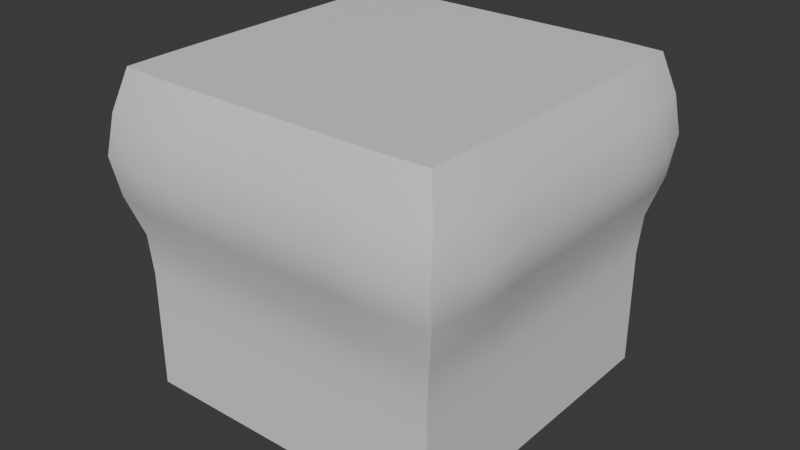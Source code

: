 # Source: bulging_cube.blend  (saved by Blender 4.5.91; exported with 4.5.12 LTS)
import bpy
from mathutils import Matrix  # noqa: F401  (used for matrix-valued properties, if any)

bpy.ops.wm.read_factory_settings(use_empty=True)
scene = bpy.context.scene
scene.name = 'Scene'

# ---- collections
col_collection = bpy.data.collections.new('Collection'); scene.collection.children.link(col_collection)

# ---- materials (node trees are filled in below, after node groups)
mat_top = bpy.data.materials.new('Top')
mat_top.alpha_threshold = 0.0
mat_top.roughness = 0.5
mat_top.line_color = (0.0, 0.0, 0.0, 1.0)
mat_sides = bpy.data.materials.new('Sides')
mat_bottom = bpy.data.materials.new('Bottom')

# ---- node groups
ng_smooth_by_angle = bpy.data.node_groups.new('Smooth by Angle', 'GeometryNodeTree')
_s = ng_smooth_by_angle.interface.new_socket(name='Mesh', in_out='OUTPUT', socket_type='NodeSocketGeometry')
_s = ng_smooth_by_angle.interface.new_socket(name='Mesh', in_out='INPUT', socket_type='NodeSocketGeometry')
_s = ng_smooth_by_angle.interface.new_socket(name='Angle', in_out='INPUT', socket_type='NodeSocketFloat')
_s.subtype = 'ANGLE'
_s.default_value = 0.5236
_s.min_value = 0.0
_s.max_value = 3.142
_s.description = 'Maximum face angle for smooth edges'
_s = ng_smooth_by_angle.interface.new_socket(name='Ignore Sharpness', in_out='INPUT', socket_type='NodeSocketBool')
_s.force_non_field = True
ng_smooth_by_angle.description = 'Set the sharpness of mesh edges based on the angle between the neighboring faces'
ng_smooth_by_angle.is_modifier = True
_N = ng_smooth_by_angle.nodes; _L = ng_smooth_by_angle.links
n0 = _N.new('GeometryNodeSetShadeSmooth'); n0.name = 'Set Shade Smooth'; n0.location = (120, -80)
n0.domain = 'EDGE'
n1 = _N.new('GeometryNodeSetShadeSmooth'); n1.name = 'Set Shade Smooth.001'; n1.location = (300, -80)
n2 = _N.new('NodeGroupOutput'); n2.name = 'Group Output'; n2.location = (480, -80)
n3 = _N.new('GeometryNodeInputMeshEdgeAngle'); n3.name = 'Edge Angle'; n3.location = (-440, -240)
n4 = _N.new('NodeGroupInput'); n4.name = 'Group Input'; n4.location = (-80, -80)
n5 = _N.new('GeometryNodeInputEdgeSmooth'); n5.name = 'Is Edge Smooth'; n5.location = (-260, -120)
n6 = _N.new('GeometryNodeInputShadeSmooth'); n6.name = 'Is Shade Smooth'; n6.location = (-440, -397)
n7 = _N.new('FunctionNodeCompare'); n7.name = 'Compare'; n7.location = (-260, -260)
n7.operation = 'LESS_EQUAL'
n7.inputs[6].default_value = (0.0, 0.0, 0.0, 0.0)
n7.inputs[7].default_value = (0.0, 0.0, 0.0, 0.0)
n8 = _N.new('FunctionNodeBooleanMath'); n8.name = 'Boolean Math.001'; n8.location = (-80, -260)
n9 = _N.new('NodeGroupInput'); n9.name = 'Group Input.001'; n9.location = (-440, -329)
n10 = _N.new('NodeGroupInput'); n10.name = 'Group Input.002'; n10.location = (-259, -189)
n11 = _N.new('FunctionNodeBooleanMath'); n11.name = 'Boolean Math'; n11.location = (-80, -149)
n11.operation = 'OR'
n12 = _N.new('FunctionNodeBooleanMath'); n12.name = 'Boolean Math.002'; n12.location = (-260, -380)
n12.operation = 'OR'
n13 = _N.new('NodeGroupInput'); n13.name = 'Group Input.003'; n13.location = (-440, -460)
_L.new(n3.outputs[0], n7.inputs[0])
_L.new(n1.outputs[0], n2.inputs[0])
_L.new(n9.outputs[1], n7.inputs[1])
_L.new(n7.outputs[0], n8.inputs[0])
_L.new(n4.outputs[0], n0.inputs[0])
_L.new(n0.outputs[0], n1.inputs[0])
_L.new(n8.outputs[0], n0.inputs[2])
_L.new(n10.outputs[2], n11.inputs[1])
_L.new(n5.outputs[0], n11.inputs[0])
_L.new(n11.outputs[0], n0.inputs[1])
_L.new(n13.outputs[2], n12.inputs[1])
_L.new(n6.outputs[0], n12.inputs[0])
_L.new(n12.outputs[0], n8.inputs[1])
n2.is_active_output = True

# ---- material node trees
mat_top.use_nodes = True; mat_top.node_tree.nodes.clear()
_N = mat_top.node_tree.nodes; _L = mat_top.node_tree.links
n0 = _N.new('ShaderNodeOutputMaterial'); n0.name = 'Material Output'; n0.location = (200, 100)
n1 = _N.new('ShaderNodeBsdfPrincipled'); n1.name = 'Principled BSDF'; n1.location = (-200, 100)
n1.inputs[3].default_value = 1.45
_L.new(n1.outputs[0], n0.inputs[0])
n0.is_active_output = True
mat_sides.use_nodes = True; mat_sides.node_tree.nodes.clear()
_N = mat_sides.node_tree.nodes; _L = mat_sides.node_tree.links
n0 = _N.new('ShaderNodeBsdfPrincipled'); n0.name = 'Principled BSDF'; n0.location = (-200, 100)
n1 = _N.new('ShaderNodeOutputMaterial'); n1.name = 'Material Output'; n1.location = (200, 100)
_L.new(n0.outputs[0], n1.inputs[0])
n1.is_active_output = True
mat_bottom.use_nodes = True; mat_bottom.node_tree.nodes.clear()
_N = mat_bottom.node_tree.nodes; _L = mat_bottom.node_tree.links
n0 = _N.new('ShaderNodeBsdfPrincipled'); n0.name = 'Principled BSDF'; n0.location = (-200, 100)
n1 = _N.new('ShaderNodeOutputMaterial'); n1.name = 'Material Output'; n1.location = (200, 100)
_L.new(n0.outputs[0], n1.inputs[0])
n1.is_active_output = True

# ---- world
world_world = bpy.data.worlds.new('World'); scene.world = world_world
world_world.use_nodes = True; world_world.node_tree.nodes.clear()
_N = world_world.node_tree.nodes; _L = world_world.node_tree.links
n0 = _N.new('ShaderNodeOutputWorld'); n0.name = 'World Output'; n0.location = (200, 100)
n1 = _N.new('ShaderNodeBackground'); n1.name = 'Background'; n1.location = (-200, 100)
n1.inputs[0].default_value = (0.05088, 0.05088, 0.05088, 1.0)
_L.new(n1.outputs[0], n0.inputs[0])
n0.is_active_output = True
world_world.color = (0.05088, 0.05088, 0.05088)
world_world.sun_shadow_jitter_overblur = 0.0

# ---- meshes
me_cube_002 = bpy.data.meshes.new('Cube.002')
me_cube_002.from_pydata([(-0.5, -0.5, -0.5), (-0.5102, -0.5063, 0.5), (-0.5, 0.5, -0.5), (-0.5102, 0.5063, 0.5), (0.5, -0.5, -0.5), (0.5102, -0.5063, 0.5), (0.5, 0.5, -0.5), (0.5102, 0.5063, 0.5), (-0.5, 0.0, -0.5), (-0.5102, -0.5063, 0.0), (-0.5148, 0.0, 0.5), (-0.5102, 0.5063, 0.0), (0.0, 0.5, -0.5), (0.0, 0.5148, 0.5), (0.5102, 0.5063, 0.0), (0.5, 0.0, -0.5), (0.5148, 0.0, 0.5), (0.5102, -0.5063, 0.0), (0.0, -0.5, -0.5), (0.0, -0.5148, 0.5), (0.0, 0.0, 0.5), (0.0, 0.0, -0.5), (0.0, -0.5148, 0.0), (0.5148, 0.0, 0.0), (0.0, 0.5148, 0.0), (-0.5148, 0.0, 0.0), (-0.5576, -0.5678, 0.25), (-0.5148, 0.25, 0.5), (-0.5, 0.5, -0.25), (0.25, 0.5148, 0.5), (0.5, 0.5, -0.25), (0.5148, -0.25, 0.5), (0.5, -0.5, -0.25), (-0.25, -0.5148, 0.5), (-0.5, -0.5, -0.25), (-0.5148, -0.25, 0.5), (-0.5576, 0.5678, 0.25), (-0.25, 0.5148, 0.5), (0.5576, 0.5678, 0.25), (0.5148, 0.25, 0.5), (0.5576, -0.5678, 0.25), (0.25, -0.5148, 0.5), (0.0, -0.25, 0.5), (0.0, 0.25, 0.5), (0.25, 0.0, 0.5), (-0.25, 0.0, 0.5), (-0.25, -0.5148, 0.0), (0.25, -0.5148, 0.0), (0.0, -0.5, -0.25), (0.0, -0.6, 0.25), (0.5148, -0.25, 0.0), (0.5148, 0.25, 0.0), (0.5, 0.0, -0.25), (0.6, 0.0, 0.25), (0.25, 0.5148, 0.0), (-0.25, 0.5148, 0.0), (0.0, 0.5, -0.25), (0.0, 0.6, 0.25), (-0.5148, 0.25, 0.0), (-0.5148, -0.25, 0.0), (-0.5, 0.0, -0.25), (-0.6, 0.0, 0.25), (-0.6, -0.2563, 0.25), (-0.5, -0.25, -0.25), (-0.5, 0.25, -0.25), (-0.2512, 0.6, 0.25), (-0.25, 0.5, -0.25), (0.25, 0.5, -0.25), (0.6, 0.2563, 0.25), (0.5, 0.25, -0.25), (0.5, -0.25, -0.25), (0.2512, -0.6, 0.25), (0.25, -0.5, -0.25), (-0.25, -0.5, -0.25), (-0.25, 0.25, 0.5), (0.25, 0.25, 0.5), (0.25, -0.25, 0.5), (-0.25, -0.25, 0.5), (-0.2512, -0.6, 0.25), (0.6, -0.2563, 0.25), (0.2512, 0.6, 0.25), (-0.6, 0.2563, 0.25), (-0.5447, -0.5447, 0.375), (-0.5136, 0.3765, 0.5), (0.3781, 0.5148, 0.5), (0.5136, -0.3765, 0.5), (-0.3781, -0.5148, 0.5), (-0.5, -0.5, -0.125), (-0.5148, -0.125, 0.5), (-0.5447, 0.5447, 0.125), (-0.125, 0.5148, 0.5), (0.5447, 0.5447, 0.125), (0.5148, 0.125, 0.5), (0.5447, -0.5447, 0.125), (0.125, -0.5148, 0.5), (-0.3781, -0.5148, 0.0), (0.125, -0.5148, 0.0), (0.0, -0.5678, 0.125), (0.5136, -0.3765, 0.0), (0.5148, 0.125, 0.0), (0.5678, 0.0, 0.125), (0.3781, 0.5148, 0.0), (-0.125, 0.5148, 0.0), (0.0, 0.5678, 0.125), (-0.5136, 0.3765, 0.0), (-0.5148, -0.125, 0.0), (-0.5678, 0.0, 0.125), (-0.5447, -0.5447, 0.125), (-0.5148, 0.125, 0.5), (-0.5, 0.5, -0.125), (0.125, 0.5148, 0.5), (0.5, 0.5, -0.125), (0.5148, -0.125, 0.5), (0.5, -0.5, -0.125), (-0.125, -0.5148, 0.5), (-0.5136, -0.3765, 0.5), (-0.5447, 0.5447, 0.375), (-0.3781, 0.5148, 0.5), (0.5447, 0.5447, 0.375), (0.5136, 0.3765, 0.5), (0.5447, -0.5447, 0.375), (0.3781, -0.5148, 0.5), (-0.125, -0.5148, 0.0), (0.3781, -0.5148, 0.0), (0.0, -0.5, -0.125), (0.0, -0.5678, 0.375), (0.5148, -0.125, 0.0), (0.5136, 0.3765, 0.0), (0.5, 0.0, -0.125), (0.5678, 0.0, 0.375), (0.125, 0.5148, 0.0), (-0.3781, 0.5148, 0.0), (0.0, 0.5, -0.125), (0.0, 0.5678, 0.375), (-0.5148, 0.125, 0.0), (-0.5136, -0.3765, 0.0), (-0.5, 0.0, -0.125), (-0.5678, 0.0, 0.375), (-0.6, -0.125, 0.25), (-0.6, -0.4197, 0.25), (-0.5678, -0.2515, 0.125), (-0.5678, -0.2515, 0.375), (-0.5, -0.25, -0.125), (-0.5, 0.25, -0.125), (-0.125, 0.6, 0.25), (-0.4012, 0.6, 0.25), (-0.2505, 0.5678, 0.125), (-0.2505, 0.5678, 0.375), (-0.25, 0.5, -0.125), (0.25, 0.5, -0.125), (0.6, 0.125, 0.25), (0.6, 0.4197, 0.25), (0.5678, 0.2515, 0.125), (0.5678, 0.2515, 0.375), (0.5, 0.25, -0.125), (0.5, -0.25, -0.125), (0.125, -0.6, 0.25), (0.4012, -0.6, 0.25), (0.2505, -0.5678, 0.125), (0.2505, -0.5678, 0.375), (0.25, -0.5, -0.125), (-0.25, -0.5, -0.125), (-0.4012, -0.6, 0.25), (-0.125, -0.6, 0.25), (-0.2505, -0.5678, 0.125), (-0.2505, -0.5678, 0.375), (0.6, -0.4197, 0.25), (0.6, -0.125, 0.25), (0.5678, -0.2515, 0.125), (0.5678, -0.2515, 0.375), (0.4012, 0.6, 0.25), (0.125, 0.6, 0.25), (0.2505, 0.5678, 0.125), (0.2505, 0.5678, 0.375), (-0.6, 0.4197, 0.25), (-0.6, 0.125, 0.25), (-0.5678, 0.2515, 0.125), (-0.5678, 0.2515, 0.375), (-0.5678, 0.125, 0.375), (-0.5678, 0.125, 0.125), (-0.5673, 0.4023, 0.125), (0.125, 0.5678, 0.375), (0.125, 0.5678, 0.125), (0.3967, 0.5678, 0.125), (0.5678, -0.125, 0.375), (0.5678, -0.125, 0.125), (0.5673, -0.4023, 0.125), (-0.125, -0.5678, 0.375), (-0.125, -0.5678, 0.125), (-0.3967, -0.5678, 0.125), (-0.3813, -0.125, 0.5), (-0.125, -0.3813, 0.5), (0.3813, -0.125, 0.5), (0.3807, -0.3813, 0.5), (0.125, 0.3813, 0.5), (0.3807, 0.3813, 0.5), (0.3813, 0.125, 0.5), (-0.3807, 0.3813, 0.5), (-0.125, 0.3813, 0.5), (-0.125, -0.5, -0.125), (0.375, -0.5, -0.125), (0.3967, -0.5678, 0.375), (0.3967, -0.5678, 0.125), (0.125, -0.5678, 0.125), (0.5, -0.125, -0.125), (0.5, 0.375, -0.125), (0.5673, 0.4023, 0.375), (0.5673, 0.4023, 0.125), (0.5678, 0.125, 0.125), (0.125, 0.5, -0.125), (-0.375, 0.5, -0.125), (-0.3967, 0.5678, 0.375), (-0.3967, 0.5678, 0.125), (-0.125, 0.5678, 0.125), (-0.5, 0.125, -0.125), (-0.5, -0.375, -0.125), (-0.5673, -0.4023, 0.375), (-0.5673, -0.4023, 0.125), (-0.5678, -0.125, 0.125), (-0.5678, -0.125, 0.375), (-0.5, -0.125, -0.125), (-0.5, 0.375, -0.125), (-0.125, 0.5678, 0.375), (-0.125, 0.5, -0.125), (0.375, 0.5, -0.125), (0.5678, 0.125, 0.375), (0.5, 0.125, -0.125), (0.5, -0.375, -0.125), (0.125, -0.5678, 0.375), (0.125, -0.5, -0.125), (-0.375, -0.5, -0.125), (-0.3813, 0.125, 0.5), (0.125, -0.3813, 0.5), (-0.3807, -0.3813, 0.5), (-0.3967, -0.5678, 0.375), (0.5673, -0.4023, 0.375), (0.3967, 0.5678, 0.375), (-0.5673, 0.4023, 0.375)], [], [(237, 83, 3, 116), (236, 84, 7, 118), (235, 85, 5, 120), (234, 86, 1, 82), (64, 221, 28), (233, 115, 1, 86), (0, 63, 8), (92, 196, 16), (215, 63, 34), (191, 114, 19), (230, 87, 34), (230, 95, 9, 87), (229, 96, 22, 124), (228, 94, 19, 125), (227, 98, 17, 113), (226, 99, 23, 128), (225, 92, 16, 129), (224, 101, 14, 111), (223, 102, 24, 132), (222, 90, 13, 133), (221, 104, 11, 109), (220, 105, 25, 136), (219, 88, 10, 137), (218, 138, 61, 106), (217, 139, 62, 140), (216, 115, 35, 141), (221, 109, 28), (64, 143, 221), (215, 135, 59, 142), (66, 148, 223), (214, 134, 58, 143), (213, 144, 57, 103), (212, 145, 65, 146), (211, 117, 37, 147), (224, 111, 30), (67, 149, 224), (210, 131, 55, 148), (69, 154, 226), (209, 130, 54, 149), (208, 150, 53, 100), (207, 151, 68, 152), (206, 119, 39, 153), (70, 155, 227), (205, 127, 51, 154), (48, 18, 72), (72, 160, 229), (204, 126, 50, 155), (203, 156, 49, 97), (202, 157, 71, 158), (201, 121, 41, 159), (6, 30, 69), (73, 161, 230), (200, 123, 47, 160), (199, 122, 46, 161), (223, 132, 56), (6, 15, 21, 12), (30, 6, 67), (197, 83, 27), (27, 231, 74, 197), (92, 39, 196), (13, 198, 43, 194), (76, 232, 41, 193), (85, 31, 193), (77, 233, 33, 191), (190, 88, 35), (35, 233, 77, 190), (190, 77, 45), (189, 162, 26, 107), (188, 163, 78, 164), (187, 114, 33, 165), (186, 166, 40, 93), (185, 167, 79, 168), (184, 112, 31, 169), (183, 170, 38, 91), (182, 171, 80, 172), (181, 110, 29, 173), (180, 174, 36, 89), (179, 175, 81, 176), (178, 108, 27, 177), (175, 178, 177, 81), (61, 137, 178, 175), (137, 10, 108, 178), (134, 179, 176, 58), (25, 106, 179, 134), (106, 61, 175, 179), (104, 180, 89, 11), (58, 176, 180, 104), (176, 81, 174, 180), (171, 181, 173, 80), (57, 133, 181, 171), (133, 13, 110, 181), (130, 182, 172, 54), (24, 103, 182, 130), (103, 57, 171, 182), (101, 183, 91, 14), (54, 172, 183, 101), (172, 80, 170, 183), (167, 184, 169, 79), (53, 129, 184, 167), (129, 16, 112, 184), (126, 185, 168, 50), (23, 100, 185, 126), (100, 53, 167, 185), (98, 186, 93, 17), (50, 168, 186, 98), (168, 79, 166, 186), (163, 187, 165, 78), (49, 125, 187, 163), (125, 19, 114, 187), (122, 188, 164, 46), (22, 97, 188, 122), (97, 49, 163, 188), (95, 189, 107, 9), (46, 164, 189, 95), (164, 78, 162, 189), (8, 60, 64), (60, 8, 63), (70, 227, 32), (4, 72, 18), (4, 18, 21, 15), (190, 45, 231, 10), (210, 66, 28), (44, 75, 43, 20), (42, 20, 45, 77), (194, 43, 75), (191, 19, 232, 42), (27, 108, 231), (198, 74, 43), (74, 231, 45), (13, 90, 198), (192, 16, 196, 44), (90, 37, 198), (85, 193, 121, 5), (114, 191, 33), (194, 75, 195, 29), (7, 84, 195, 119), (76, 193, 31, 192), (2, 66, 12), (121, 193, 41), (29, 110, 194), (197, 74, 198, 37), (117, 3, 83, 197), (10, 88, 190), (74, 45, 20, 43), (37, 117, 197), (70, 4, 15), (0, 8, 21, 18), (2, 28, 66), (196, 75, 44), (8, 2, 12, 21), (76, 44, 20, 42), (8, 64, 2), (52, 15, 69), (214, 64, 60), (15, 52, 70), (209, 67, 56), (69, 226, 52), (34, 0, 73), (124, 22, 122, 199), (35, 115, 233), (56, 12, 66), (72, 229, 48), (113, 17, 123, 200), (28, 2, 64), (12, 56, 67), (157, 201, 159, 71), (40, 120, 201, 157), (120, 5, 121, 201), (123, 202, 158, 47), (17, 93, 202, 123), (93, 40, 157, 202), (96, 203, 97, 22), (47, 158, 203, 96), (158, 71, 156, 203), (32, 4, 70), (128, 23, 126, 204), (63, 220, 60), (232, 94, 41), (18, 48, 73), (111, 14, 127, 205), (205, 69, 30), (4, 32, 72), (151, 206, 153, 68), (38, 118, 206, 151), (118, 7, 119, 206), (127, 207, 152, 51), (14, 91, 207, 127), (91, 38, 151, 207), (99, 208, 100, 23), (51, 152, 208, 99), (152, 68, 150, 208), (132, 24, 130, 209), (0, 34, 63), (73, 230, 34), (66, 223, 56), (109, 11, 131, 210), (12, 67, 6), (220, 136, 60), (145, 211, 147, 65), (36, 116, 211, 145), (116, 3, 117, 211), (131, 212, 146, 55), (11, 89, 212, 131), (89, 36, 145, 212), (102, 213, 103, 24), (55, 146, 213, 102), (146, 65, 144, 213), (136, 25, 134, 214), (67, 224, 30), (87, 9, 135, 215), (229, 124, 48), (139, 216, 141, 62), (26, 82, 216, 139), (82, 1, 115, 216), (135, 217, 140, 59), (9, 107, 217, 135), (107, 26, 139, 217), (105, 218, 106, 25), (59, 140, 218, 105), (140, 62, 138, 218), (138, 219, 137, 61), (62, 141, 219, 138), (141, 35, 88, 219), (215, 142, 63), (34, 87, 215), (142, 59, 105, 220), (214, 143, 64), (60, 136, 214), (143, 58, 104, 221), (144, 222, 133, 57), (65, 147, 222, 144), (147, 37, 90, 222), (210, 148, 66), (28, 109, 210), (148, 55, 102, 223), (209, 149, 67), (56, 132, 209), (149, 54, 101, 224), (150, 225, 129, 53), (68, 153, 225, 150), (153, 39, 92, 225), (205, 154, 69), (30, 111, 205), (154, 51, 99, 226), (204, 155, 70), (52, 128, 204), (155, 50, 98, 227), (156, 228, 125, 49), (71, 159, 228, 156), (159, 41, 94, 228), (200, 160, 72), (32, 113, 200), (160, 47, 96, 229), (199, 161, 73), (48, 124, 199), (161, 46, 95, 230), (63, 142, 220), (94, 232, 19), (200, 72, 32), (84, 29, 195), (75, 196, 39, 195), (112, 16, 192), (76, 192, 44), (112, 192, 31), (119, 195, 39), (69, 15, 6), (199, 73, 48), (231, 108, 10), (162, 234, 82, 26), (78, 165, 234, 162), (165, 33, 86, 234), (166, 235, 120, 40), (79, 169, 235, 166), (169, 31, 85, 235), (170, 236, 118, 38), (80, 173, 236, 170), (173, 29, 84, 236), (174, 237, 116, 36), (81, 177, 237, 174), (177, 27, 83, 237), (226, 128, 52), (18, 73, 0), (204, 70, 52), (77, 191, 42), (233, 86, 33), (42, 232, 76), (110, 13, 194), (227, 113, 32)])
me_cube_002.polygons.foreach_set('use_smooth', [True] * 288)
me_cube_002.polygons.foreach_set('material_index', [1, 1, 1, 1, 1, 0, 1, 0, 1, 0, 1, 1, 1, 1, 1, 1, 1, 1, 1, 1, 1, 1, 1, 1, 1, 1, 1, 1, 1, 1, 1, 1, 1, 1, 1, 1, 1, 1, 1, 1, 1, 1, 1, 1, 1, 1, 1, 1, 1, 1, 1, 1, 1, 1, 1, 2, 1, 0, 0, 0, 0, 0, 0, 0, 0, 0, 0, 1, 1, 1, 1, 1, 1, 1, 1, 1, 1, 1, 1, 1, 1, 1, 1, 1, 1, 1, 1, 1, 1, 1, 1, 1, 1, 1, 1, 1, 1, 1, 1, 1, 1, 1, 1, 1, 1, 1, 1, 1, 1, 1, 1, 1, 1, 1, 1, 1, 1, 1, 1, 2, 0, 1, 0, 0, 0, 0, 0, 0, 0, 0, 0, 0, 0, 0, 0, 0, 0, 1, 0, 0, 0, 0, 0, 0, 0, 1, 2, 1, 0, 2, 0, 1, 1, 1, 1, 1, 1, 1, 1, 0, 1, 1, 1, 1, 1, 1, 1, 1, 1, 1, 1, 1, 1, 1, 1, 1, 1, 0, 1, 1, 1, 1, 1, 1, 1, 1, 1, 1, 1, 1, 1, 1, 1, 1, 1, 1, 1, 1, 1, 1, 1, 1, 1, 1, 1, 1, 1, 1, 1, 1, 1, 1, 1, 1, 1, 1, 1, 1, 1, 1, 1, 1, 1, 1, 1, 1, 1, 1, 1, 1, 1, 1, 1, 1, 1, 1, 1, 1, 1, 1, 1, 1, 1, 1, 1, 1, 1, 1, 1, 1, 1, 1, 1, 1, 1, 1, 1, 0, 1, 0, 0, 0, 0, 0, 0, 1, 1, 0, 1, 1, 1, 1, 1, 1, 1, 1, 1, 1, 1, 1, 1, 1, 1, 0, 0, 0, 0, 1])
me_cube_002.materials.append(mat_top)
me_cube_002.materials.append(mat_sides)
me_cube_002.materials.append(mat_bottom)
me_cube_002.update()

# ---- objects
ob_cube = bpy.data.objects.new('Cube', me_cube_002)

# ---- transforms, parenting, visibility, modifiers, constraints
ob_cube.location = (0.0, 0.0, 0.0)
_m = ob_cube.modifiers.new('Smooth by Angle', 'NODES')
_m.node_group = ng_smooth_by_angle
_m.use_pin_to_last = True
_m.show_group_selector = False

# ---- collection membership
col_collection.objects.link(ob_cube)

# ---- scene / render settings (as saved in the file)
scene.frame_start = 1; scene.frame_end = 250; scene.frame_set(1)
scene.render.engine = 'BLENDER_EEVEE_NEXT'
bpy.context.view_layer.update()

# ---- added for rendering (the .blend has no active camera and no usable light): camera, sun
cam_auto = bpy.data.cameras.new('AutoCamera')
cam_auto.lens = 50.0
cam_auto.sensor_width = 36.0
cam_auto.clip_end = 1000.0
ob_auto_camera = bpy.data.objects.new('AutoCamera', cam_auto)
scene.collection.objects.link(ob_auto_camera)
ob_auto_camera.location = (1.82248, -2.18698, 1.45798)
ob_auto_camera.rotation_euler = (1.09748, -7.21219e-08, 0.694738)
scene.camera = ob_auto_camera
light_auto_sun = bpy.data.lights.new('AutoSun', 'SUN')
light_auto_sun.energy = 3.0
light_auto_sun.angle = 0.0523599
ob_auto_sun = bpy.data.objects.new('AutoSun', light_auto_sun)
scene.collection.objects.link(ob_auto_sun)
ob_auto_sun.rotation_euler = (0.872665, 0.174533, 0.523599)
bpy.context.view_layer.update()
